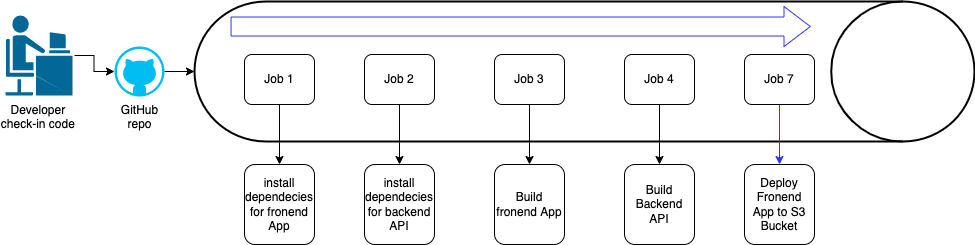

The diagram above was exported from draw.io. Its source (the exported page's mxGraphModel, read from the mxfile embedded in the PNG):
<mxGraphModel dx="1868" dy="557" grid="1" gridSize="10" guides="1" tooltips="1" connect="1" arrows="1" fold="1" page="1" pageScale="1" pageWidth="850" pageHeight="1100" math="0" shadow="0">
  <root>
    <mxCell id="0" />
    <mxCell id="1" parent="0" />
    <mxCell id="n12x8Ejch35UtpF9HcJZ-29" value="" style="edgeStyle=orthogonalEdgeStyle;rounded=0;orthogonalLoop=1;jettySize=auto;html=1;" edge="1" parent="1" source="n12x8Ejch35UtpF9HcJZ-1" target="n12x8Ejch35UtpF9HcJZ-2">
      <mxGeometry relative="1" as="geometry" />
    </mxCell>
    <mxCell id="n12x8Ejch35UtpF9HcJZ-1" value="Developer&amp;nbsp;&lt;br&gt;check-in code&amp;nbsp;" style="shape=mxgraph.cisco.people.androgenous_person;html=1;pointerEvents=1;dashed=0;fillColor=#036897;strokeColor=#ffffff;strokeWidth=2;verticalLabelPosition=bottom;verticalAlign=top;align=center;outlineConnect=0;" vertex="1" parent="1">
      <mxGeometry x="-230" y="243" width="69" height="82" as="geometry" />
    </mxCell>
    <mxCell id="n12x8Ejch35UtpF9HcJZ-30" value="" style="edgeStyle=orthogonalEdgeStyle;rounded=0;orthogonalLoop=1;jettySize=auto;html=1;entryX=0;entryY=0.5;entryDx=0;entryDy=0;entryPerimeter=0;" edge="1" parent="1" source="n12x8Ejch35UtpF9HcJZ-2" target="n12x8Ejch35UtpF9HcJZ-7">
      <mxGeometry relative="1" as="geometry" />
    </mxCell>
    <mxCell id="n12x8Ejch35UtpF9HcJZ-2" value="GitHub&lt;br&gt;repo" style="verticalLabelPosition=bottom;html=1;verticalAlign=top;align=center;strokeColor=none;fillColor=#00BEF2;shape=mxgraph.azure.github_code;pointerEvents=1;" vertex="1" parent="1">
      <mxGeometry x="-120" y="275" width="50" height="50" as="geometry" />
    </mxCell>
    <mxCell id="n12x8Ejch35UtpF9HcJZ-7" value="&lt;span style=&quot;white-space: pre;&quot;&gt;&#09;&lt;/span&gt;" style="strokeWidth=2;html=1;shape=mxgraph.flowchart.direct_data;whiteSpace=wrap;" vertex="1" parent="1">
      <mxGeometry x="-40" y="230" width="780" height="140" as="geometry" />
    </mxCell>
    <mxCell id="n12x8Ejch35UtpF9HcJZ-11" style="edgeStyle=orthogonalEdgeStyle;rounded=0;orthogonalLoop=1;jettySize=auto;html=1;entryX=0.5;entryY=0;entryDx=0;entryDy=0;" edge="1" parent="1" source="n12x8Ejch35UtpF9HcJZ-9" target="n12x8Ejch35UtpF9HcJZ-10">
      <mxGeometry relative="1" as="geometry" />
    </mxCell>
    <mxCell id="n12x8Ejch35UtpF9HcJZ-9" value="&lt;span style=&quot;&quot;&gt;Job 1&lt;/span&gt;" style="rounded=1;whiteSpace=wrap;html=1;" vertex="1" parent="1">
      <mxGeometry x="10" y="283" width="70" height="50" as="geometry" />
    </mxCell>
    <mxCell id="n12x8Ejch35UtpF9HcJZ-10" value="&lt;span style=&quot;&quot;&gt;install dependecies for fronend App&lt;/span&gt;" style="rounded=1;whiteSpace=wrap;html=1;" vertex="1" parent="1">
      <mxGeometry x="10" y="393" width="70" height="80" as="geometry" />
    </mxCell>
    <mxCell id="n12x8Ejch35UtpF9HcJZ-14" value="" style="edgeStyle=orthogonalEdgeStyle;rounded=0;orthogonalLoop=1;jettySize=auto;html=1;" edge="1" parent="1" source="n12x8Ejch35UtpF9HcJZ-12" target="n12x8Ejch35UtpF9HcJZ-13">
      <mxGeometry relative="1" as="geometry" />
    </mxCell>
    <mxCell id="n12x8Ejch35UtpF9HcJZ-12" value="&lt;span style=&quot;&quot;&gt;Job 2&lt;/span&gt;" style="rounded=1;whiteSpace=wrap;html=1;" vertex="1" parent="1">
      <mxGeometry x="130" y="283" width="70" height="50" as="geometry" />
    </mxCell>
    <mxCell id="n12x8Ejch35UtpF9HcJZ-13" value="&lt;span style=&quot;&quot;&gt;install dependecies for backend API&lt;br&gt;&lt;/span&gt;" style="rounded=1;whiteSpace=wrap;html=1;" vertex="1" parent="1">
      <mxGeometry x="130" y="393" width="70" height="80" as="geometry" />
    </mxCell>
    <mxCell id="n12x8Ejch35UtpF9HcJZ-17" style="edgeStyle=orthogonalEdgeStyle;rounded=0;orthogonalLoop=1;jettySize=auto;html=1;entryX=0.5;entryY=0;entryDx=0;entryDy=0;" edge="1" parent="1" source="n12x8Ejch35UtpF9HcJZ-15" target="n12x8Ejch35UtpF9HcJZ-16">
      <mxGeometry relative="1" as="geometry" />
    </mxCell>
    <mxCell id="n12x8Ejch35UtpF9HcJZ-15" value="&lt;span style=&quot;&quot;&gt;Job 3&lt;/span&gt;" style="rounded=1;whiteSpace=wrap;html=1;" vertex="1" parent="1">
      <mxGeometry x="260" y="283" width="70" height="50" as="geometry" />
    </mxCell>
    <mxCell id="n12x8Ejch35UtpF9HcJZ-16" value="&lt;span style=&quot;&quot;&gt;Build fronend App&lt;/span&gt;" style="rounded=1;whiteSpace=wrap;html=1;" vertex="1" parent="1">
      <mxGeometry x="260" y="393" width="70" height="80" as="geometry" />
    </mxCell>
    <mxCell id="n12x8Ejch35UtpF9HcJZ-20" value="" style="edgeStyle=orthogonalEdgeStyle;rounded=0;orthogonalLoop=1;jettySize=auto;html=1;" edge="1" parent="1" source="n12x8Ejch35UtpF9HcJZ-18" target="n12x8Ejch35UtpF9HcJZ-19">
      <mxGeometry relative="1" as="geometry" />
    </mxCell>
    <mxCell id="n12x8Ejch35UtpF9HcJZ-18" value="&lt;span style=&quot;&quot;&gt;Job 4&lt;/span&gt;" style="rounded=1;whiteSpace=wrap;html=1;" vertex="1" parent="1">
      <mxGeometry x="390" y="283" width="70" height="50" as="geometry" />
    </mxCell>
    <mxCell id="n12x8Ejch35UtpF9HcJZ-19" value="&lt;span style=&quot;&quot;&gt;Build Backend&lt;br&gt;API&lt;br&gt;&lt;/span&gt;" style="rounded=1;whiteSpace=wrap;html=1;" vertex="1" parent="1">
      <mxGeometry x="390" y="393" width="70" height="80" as="geometry" />
    </mxCell>
    <mxCell id="n12x8Ejch35UtpF9HcJZ-23" value="" style="edgeStyle=orthogonalEdgeStyle;rounded=0;orthogonalLoop=1;jettySize=auto;html=1;" edge="1" parent="1" source="n12x8Ejch35UtpF9HcJZ-21">
      <mxGeometry relative="1" as="geometry">
        <mxPoint x="375" y="393" as="targetPoint" />
      </mxGeometry>
    </mxCell>
    <mxCell id="n12x8Ejch35UtpF9HcJZ-26" value="" style="edgeStyle=orthogonalEdgeStyle;rounded=0;orthogonalLoop=1;jettySize=auto;html=1;" edge="1" parent="1" target="n12x8Ejch35UtpF9HcJZ-25">
      <mxGeometry relative="1" as="geometry">
        <mxPoint x="455" y="333" as="sourcePoint" />
      </mxGeometry>
    </mxCell>
    <mxCell id="n12x8Ejch35UtpF9HcJZ-35" value="" style="edgeStyle=orthogonalEdgeStyle;rounded=0;orthogonalLoop=1;jettySize=auto;html=1;strokeColor=#3333FF;fillColor=default;" edge="1" parent="1" source="n12x8Ejch35UtpF9HcJZ-27" target="n12x8Ejch35UtpF9HcJZ-28">
      <mxGeometry relative="1" as="geometry" />
    </mxCell>
    <mxCell id="n12x8Ejch35UtpF9HcJZ-27" value="Job 7" style="rounded=1;whiteSpace=wrap;html=1;" vertex="1" parent="1">
      <mxGeometry x="510" y="283" width="70" height="50" as="geometry" />
    </mxCell>
    <mxCell id="n12x8Ejch35UtpF9HcJZ-28" value="Deploy&lt;br&gt;Fronend App to S3 Bucket" style="rounded=1;whiteSpace=wrap;html=1;" vertex="1" parent="1">
      <mxGeometry x="510" y="393" width="70" height="80" as="geometry" />
    </mxCell>
    <mxCell id="n12x8Ejch35UtpF9HcJZ-34" value="" style="shape=flexArrow;endArrow=classic;html=1;rounded=0;exitX=0.077;exitY=0.143;exitDx=0;exitDy=0;exitPerimeter=0;entryX=0.821;entryY=0.143;entryDx=0;entryDy=0;entryPerimeter=0;width=19;endSize=8.46;fillColor=default;strokeColor=#3333FF;" edge="1" parent="1">
      <mxGeometry width="50" height="50" relative="1" as="geometry">
        <mxPoint x="-3.9400000000000546" y="255.01999999999998" as="sourcePoint" />
        <mxPoint x="576.3800000000001" y="255.01999999999998" as="targetPoint" />
      </mxGeometry>
    </mxCell>
  </root>
</mxGraphModel>